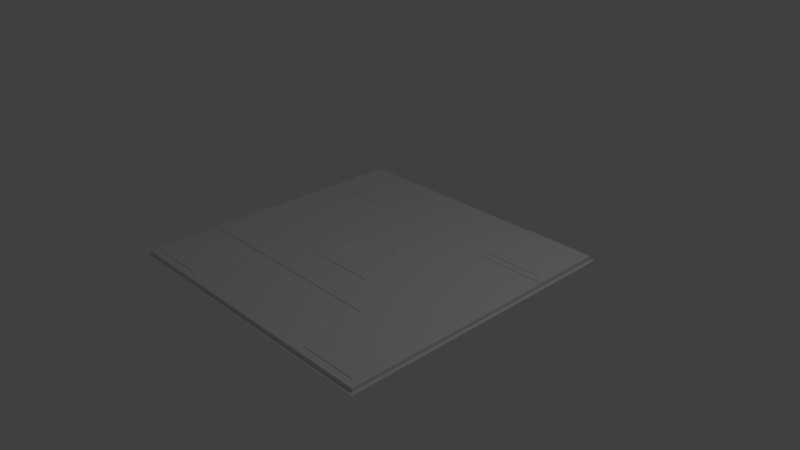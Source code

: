 # Source: Floor_01.blend  (saved by Blender 2.80.54; exported with 4.5.12 LTS)
import bpy
from mathutils import Matrix  # noqa: F401  (used for matrix-valued properties, if any)

bpy.ops.wm.read_factory_settings(use_empty=True)
scene = bpy.context.scene
scene.name = 'Scene'

# ---- collections
col_collection_1 = bpy.data.collections.new('Collection 1'); scene.collection.children.link(col_collection_1)

# ---- materials (node trees are filled in below, after node groups)
mat_floor_01_mat = bpy.data.materials.new('Floor_01_Mat')
mat_floor_01_mat.alpha_threshold = 0.0
mat_floor_01_mat.roughness = 0.5
mat_floor_01_mat.line_color = (0.0, 0.0, 0.0, 1.0)

# ---- material node trees
mat_floor_01_mat.use_nodes = True; mat_floor_01_mat.node_tree.nodes.clear()
_N = mat_floor_01_mat.node_tree.nodes; _L = mat_floor_01_mat.node_tree.links
n0 = _N.new('ShaderNodeOutputMaterial'); n0.name = 'Material Output'; n0.location = (300, 300)
n1 = _N.new('ShaderNodeBsdfDiffuse'); n1.name = 'Diffuse BSDF'; n1.location = (10, 300)
_L.new(n1.outputs[0], n0.inputs[0])
n0.is_active_output = True

# ---- world
world_world = bpy.data.worlds.new('World'); scene.world = world_world
world_world.use_nodes = True; world_world.node_tree.nodes.clear()
_N = world_world.node_tree.nodes; _L = world_world.node_tree.links
n0 = _N.new('ShaderNodeOutputWorld'); n0.name = 'World Output'; n0.location = (300, 300)
n1 = _N.new('ShaderNodeBackground'); n1.name = 'Background'; n1.location = (10, 300)
n1.inputs[0].default_value = (0.05088, 0.05088, 0.05088, 1.0)
_L.new(n1.outputs[0], n0.inputs[0])
n0.is_active_output = True
world_world.color = (0.05088, 0.05088, 0.05088)
world_world.use_sun_shadow = False
world_world.sun_shadow_jitter_overblur = 0.0
world_world.cycles.sampling_method = 'MANUAL'

# ---- cameras
cam_camera = bpy.data.cameras.new('Camera')
cam_camera.clip_end = 100.0
cam_camera.lens = 35.0
cam_camera.sensor_width = 32.0
cam_camera.sensor_height = 18.0
cam_camera.ortho_scale = 7.314
cam_camera.dof.focus_distance = 0.0

# ---- lights
light_lamp = bpy.data.lights.new('Lamp', 'POINT')
light_lamp.transmission_factor = 0.0
light_lamp.cutoff_distance = 30.0
light_lamp.energy = 100.0
light_lamp.shadow_buffer_clip_start = 1.001
light_lamp.shadow_soft_size = 0.1
light_lamp.shadow_maximum_resolution = 0.006
light_lamp.use_absolute_resolution = True

# ---- meshes
me_floor_01 = bpy.data.meshes.new('Floor_01')
me_floor_01.from_pydata([(-2.0, 6.557e-08, 2.0), (1.9, 6.229e-08, 1.9), (-2.0, -6.557e-08, -2.0), (2.0, -6.557e-08, -2.0), (-2.0, -0.05, 2.0), (2.0, -0.05, 2.0), (-2.0, -0.05, -2.0), (2.0, -0.05, -2.0), (-2.04, -0.05, 2.04), (2.04, -0.05, 2.04), (-2.04, -0.05, -2.04), (2.04, -0.05, -2.04), (-2.0, -3.278e-08, -1.0), (-2.0, 0.0, 0.0), (-2.0, 3.278e-08, 1.0), (1.9, 3.606e-08, 1.1), (2.0, 0.0, 0.0), (2.0, -3.278e-08, -1.0), (-2.0, -0.05, -1.0), (-2.0, -0.05, 0.0), (-2.0, -0.05, 1.0), (2.0, -0.05, 1.0), (2.0, -0.05, 0.0), (2.0, -0.05, -1.0), (-2.04, -0.05, -1.02), (-2.04, -0.05, 0.0), (-2.04, -0.05, 1.02), (2.04, -0.05, 1.02), (2.04, -0.05, 0.0), (2.04, -0.05, -1.02), (-1.0, 6.557e-08, 2.0), (0.0, 6.557e-08, 2.0), (1.1, 6.229e-08, 1.9), (1.0, -6.557e-08, -2.0), (0.0, -6.557e-08, -2.0), (-1.0, -6.557e-08, -2.0), (-1.0, -0.05, 2.0), (0.0, -0.05, 2.0), (1.0, -0.05, 2.0), (1.0, -0.05, -2.0), (0.0, -0.05, -2.0), (-1.0, -0.05, -2.0), (-1.02, -0.05, 2.04), (0.0, -0.05, 2.04), (1.02, -0.05, 2.04), (1.02, -0.05, -2.04), (0.0, -0.05, -2.04), (-1.02, -0.05, -2.04), (1.1, 3.606e-08, 1.1), (0.0, 3.278e-08, 1.0), (-1.0, 3.278e-08, 1.0), (1.0, 0.0, 0.0), (-1.0, 0.0, 0.0), (1.0, -3.278e-08, -1.0), (0.0, -3.278e-08, -1.0), (-1.0, -3.278e-08, -1.0), (2.0, 0.01, -1.0), (2.0, 0.01, -2.0), (-2.0, 0.01, -4.371e-10), (-2.0, 0.01, 1.0), (-0.4915, 0.01, 0.4915), (-0.4915, 0.01, -4.371e-10), (1.0, 0.01, -2.0), (0.4915, 0.01, 0.4915), (0.0, 0.01, 0.4915), (1.0, 0.01, -4.371e-10), (0.4915, 0.01, -0.4915), (0.0, 0.01, -0.4915), (-0.4915, 0.01, -0.4915), (1.0, 6.557e-08, 2.0), (2.0, 6.557e-08, 2.0), (2.0, 3.278e-08, 1.0), (1.0, 3.278e-08, 1.0), (1.1, 0.01, 1.9), (1.9, 0.01, 1.9), (1.9, 0.01, 1.1), (1.1, 0.01, 1.1), (1.1, 0.01, -1.1), (1.9, 0.01, -1.1), (1.9, 0.01, -1.9), (1.1, 0.01, -1.9), (1.9, 0.02, -1.1), (1.1, 0.02, -1.1), (1.1, 0.02, -1.9), (1.9, 0.02, -1.9), (-1.9, 6.229e-08, 1.9), (-1.1, 6.229e-08, 1.9), (-1.1, 3.606e-08, 1.1), (-1.9, 3.606e-08, 1.1), (-1.9, -3.606e-08, -1.1), (-1.1, -3.606e-08, -1.1), (-1.1, -6.229e-08, -1.9), (-1.9, -6.229e-08, -1.9), (-1.9, 0.01, 1.9), (-1.1, 0.01, 1.9), (-1.9, 0.01, 1.1), (-1.1, 0.01, 1.1), (-1.1, 0.01, -1.1), (-1.9, 0.01, -1.1), (-1.9, 0.01, -1.9), (-1.1, 0.01, -1.9), (1.0, 0.01, 1.0), (0.0, 0.01, 1.0), (-1.0, 0.01, 1.0), (1.0, 0.01, -1.0), (0.0, 0.01, -1.0), (-1.0, 0.01, -1.0), (-1.0, 0.01, -4.371e-10), (0.4915, 0.01, -4.371e-10), (0.4915, 0.02, -8.742e-10), (-0.3694, 0.02, 0.002052), (0.0, 0.02, -0.3673), (0.0, 0.02, 0.4915), (0.4915, 0.02, 0.4915), (-0.4915, 0.02, 0.4915), (0.4915, 0.02, -0.4915), (-0.4915, 0.02, -0.4915), (-0.2458, 0.02, 0.2458), (-0.2458, 0.02, -0.2458), (0.0, 0.02, -0.4915), (-0.4915, 0.02, -8.742e-10), (0.2458, 0.02, 0.2458), (0.3694, 0.02, 0.002052), (0.2458, 0.02, -0.2458), (0.0, 0.02, 0.3714), (0.3567, 0.01, 0.002052), (0.0, 0.01, 0.002052), (-0.3567, 0.01, 0.002052), (8.882e-18, 0.01, -0.3546), (8.882e-18, 0.01, 0.3587), (0.2383, 0.01, 0.2403), (-0.2383, 0.01, -0.2362), (0.2383, 0.01, -0.2362), (-0.2383, 0.01, 0.2403), (-2.04, -0.055, 2.04), (2.04, -0.055, 2.04), (-2.04, -0.055, -2.04), (2.04, -0.055, -2.04), (-2.04, -0.055, -1.02), (-2.04, -0.055, 0.0), (-2.04, -0.055, 1.02), (2.04, -0.055, 1.02), (2.04, -0.055, 0.0), (2.04, -0.055, -1.02), (-1.02, -0.055, 2.04), (0.0, -0.055, 2.04), (1.02, -0.055, 2.04), (1.02, -0.055, -2.04), (0.0, -0.055, -2.04), (-1.02, -0.055, -2.04), (0.0, -0.055, 0.0)], [], [(50, 49, 102, 103), (14, 20, 4, 0), (35, 41, 6, 2), (69, 38, 5, 70), (17, 23, 7, 3), (39, 7, 11, 45), (36, 4, 8, 42), (21, 5, 9, 27), (18, 6, 10, 24), (4, 20, 26, 8), (20, 19, 25, 26), (19, 18, 24, 25), (7, 23, 29, 11), (23, 22, 28, 29), (22, 21, 27, 28), (70, 5, 21, 71), (71, 21, 22, 16), (16, 22, 23, 17), (2, 6, 18, 12), (12, 18, 19, 13), (13, 19, 20, 14), (15, 48, 76, 75), (72, 71, 16, 51), (51, 16, 17, 53), (13, 52, 55, 12), (55, 52, 107, 106), (14, 50, 103, 59), (49, 72, 101, 102), (54, 55, 106, 105), (3, 33, 62, 57), (88, 85, 93, 95), (30, 31, 49, 50), (31, 69, 72, 49), (5, 38, 44, 9), (38, 37, 43, 44), (37, 36, 42, 43), (6, 41, 47, 10), (41, 40, 46, 47), (40, 39, 45, 46), (0, 4, 36, 30), (30, 36, 37, 31), (31, 37, 38, 69), (3, 7, 39, 33), (33, 39, 40, 34), (34, 40, 41, 35), (87, 88, 95, 96), (55, 54, 34, 35), (54, 53, 33, 34), (78, 79, 84, 81), (64, 63, 113, 112), (66, 67, 119, 115), (59, 103, 107, 58), (68, 61, 120, 116), (61, 60, 114, 120), (52, 13, 58, 107), (33, 53, 104, 62), (13, 14, 59, 58), (51, 53, 104, 65), (17, 3, 57, 56), (53, 17, 56, 104), (72, 51, 65, 101), (53, 54, 105, 104), (1, 32, 69, 70), (15, 1, 70, 71), (48, 15, 71, 72), (32, 48, 72, 69), (73, 74, 75, 76), (32, 1, 74, 73), (48, 32, 73, 76), (1, 15, 75, 74), (104, 56, 78, 77), (56, 57, 79, 78), (57, 62, 80, 79), (62, 104, 77, 80), (82, 81, 84, 83), (77, 78, 81, 82), (79, 80, 83, 84), (80, 77, 82, 83), (0, 30, 86, 85), (30, 50, 87, 86), (50, 14, 88, 87), (14, 0, 85, 88), (12, 55, 90, 89), (55, 35, 91, 90), (35, 2, 92, 91), (2, 12, 89, 92), (93, 94, 96, 95), (98, 97, 100, 99), (90, 91, 100, 97), (89, 90, 97, 98), (86, 87, 96, 94), (91, 92, 99, 100), (85, 86, 94, 93), (92, 89, 98, 99), (63, 64, 102, 101), (64, 60, 103, 102), (67, 66, 104, 105), (68, 67, 105, 106), (61, 68, 106, 107), (66, 108, 65, 104), (60, 61, 107, 103), (108, 63, 101, 65), (124, 121, 130, 129), (115, 119, 123), (122, 123, 132, 125), (113, 109, 121), (63, 108, 109, 113), (108, 66, 115, 109), (67, 68, 116, 119), (60, 64, 112, 114), (116, 120, 118), (114, 112, 117), (110, 117, 133, 127), (123, 111, 128, 132), (112, 113, 121), (118, 110, 127, 131), (119, 116, 118), (117, 124, 129, 133), (109, 115, 123), (111, 118, 131, 128), (120, 114, 117), (121, 122, 125, 130), (118, 111, 119), (117, 110, 120), (122, 121, 109), (111, 123, 119), (121, 124, 112), (110, 118, 120), (123, 122, 109), (124, 117, 112), (126, 128, 131), (126, 127, 133), (126, 129, 130), (126, 125, 132), (125, 126, 130), (127, 126, 131), (128, 126, 132), (129, 126, 133), (42, 8, 134, 144), (28, 27, 141, 142), (11, 29, 143, 137), (43, 42, 144, 145), (29, 28, 142, 143), (10, 47, 149, 136), (44, 43, 145, 146), (45, 11, 137, 147), (46, 45, 147, 148), (24, 10, 136, 138), (47, 46, 148, 149), (25, 24, 138, 139), (26, 25, 139, 140), (8, 26, 140, 134), (27, 9, 135, 141), (9, 44, 146, 135), (143, 142, 150), (137, 143, 150), (144, 134, 150), (136, 149, 150), (145, 144, 150), (138, 136, 150), (146, 145, 150), (139, 138, 150), (147, 137, 150), (140, 139, 150), (148, 147, 150), (141, 135, 150), (134, 140, 150), (149, 148, 150), (142, 141, 150), (135, 146, 150)])
_uv = me_floor_01.uv_layers.new(name='UVMap')
_uv.uv.foreach_set('vector', [0.9769, 0.2452, 0.9769, 0.1244, 0.978, 0.1244, 0.978, 0.2452, 0.9375, 0.3659, 0.9433, 0.3659, 0.9433, 0.4867, 0.9375, 0.4867, 0.9653, 0.6147, 0.9595, 0.6147, 0.9595, 0.494, 0.9653, 0.494, 0.9699, 0.1244, 0.9641, 0.1244, 0.9641, 0.003623, 0.9699, 0.003623, 0.956, 0.1244, 0.9502, 0.1244, 0.9502, 0.003623, 0.956, 0.003623, 0.1238, 0.008454, 0.008102, 0.008454, 0.003472, 0.003623, 0.1215, 0.003623, 0.3553, 0.4915, 0.4711, 0.4915, 0.4757, 0.4964, 0.3576, 0.4964, 0.008102, 0.3708, 0.008102, 0.4915, 0.003472, 0.4964, 0.003472, 0.3732, 0.4711, 0.1292, 0.4711, 0.008454, 0.4757, 0.003623, 0.4757, 0.1268, 0.4711, 0.4915, 0.4711, 0.3708, 0.4757, 0.3732, 0.4757, 0.4964, 0.4711, 0.3708, 0.4711, 0.25, 0.4757, 0.25, 0.4757, 0.3732, 0.4711, 0.25, 0.4711, 0.1292, 0.4757, 0.1268, 0.4757, 0.25, 0.008102, 0.008454, 0.008102, 0.1292, 0.003472, 0.1268, 0.003472, 0.003623, 0.008102, 0.1292, 0.008102, 0.25, 0.003472, 0.25, 0.003472, 0.1268, 0.008102, 0.25, 0.008102, 0.3708, 0.003472, 0.3732, 0.003472, 0.25, 0.956, 0.4867, 0.9502, 0.4867, 0.9502, 0.3659, 0.956, 0.3659, 0.956, 0.3659, 0.9502, 0.3659, 0.9502, 0.2452, 0.956, 0.2452, 0.956, 0.2452, 0.9502, 0.2452, 0.9502, 0.1244, 0.956, 0.1244, 0.9375, 0.003623, 0.9433, 0.003623, 0.9433, 0.1244, 0.9375, 0.1244, 0.9375, 0.1244, 0.9433, 0.1244, 0.9433, 0.2452, 0.9375, 0.2452, 0.9375, 0.2452, 0.9433, 0.2452, 0.9433, 0.3659, 0.9375, 0.3659, 0.9028, 0.2114, 0.9028, 0.308, 0.9016, 0.308, 0.9016, 0.2114, 0.5984, 0.1244, 0.5984, 0.003623, 0.7141, 0.003623, 0.7141, 0.1244, 0.7141, 0.1244, 0.7141, 0.003623, 0.8299, 0.003623, 0.8299, 0.1244, 0.4826, 0.8563, 0.4826, 0.7355, 0.5984, 0.7355, 0.5984, 0.8563, 0.8704, 0.2114, 0.8704, 0.3321, 0.8692, 0.3321, 0.8692, 0.2114, 0.9769, 0.3659, 0.9769, 0.2452, 0.978, 0.2452, 0.978, 0.3659, 0.9769, 0.1244, 0.9769, 0.003623, 0.978, 0.003623, 0.978, 0.1244, 0.838, 0.3321, 0.838, 0.4529, 0.8368, 0.4529, 0.8368, 0.3321, 0.9653, 0.9771, 0.9653, 0.8563, 0.9664, 0.8563, 0.9664, 0.9771, 0.9263, 0.8635, 0.9263, 0.9601, 0.9251, 0.9601, 0.9251, 0.8635, 0.4826, 0.3659, 0.4826, 0.2452, 0.5984, 0.2452, 0.5984, 0.3659, 0.4826, 0.2452, 0.4826, 0.1244, 0.5984, 0.1244, 0.5984, 0.2452, 0.008102, 0.4915, 0.1238, 0.4915, 0.1215, 0.4964, 0.003472, 0.4964, 0.1238, 0.4915, 0.2396, 0.4915, 0.2396, 0.4964, 0.1215, 0.4964, 0.2396, 0.4915, 0.3553, 0.4915, 0.3576, 0.4964, 0.2396, 0.4964, 0.4711, 0.008454, 0.3553, 0.008454, 0.3576, 0.003623, 0.4757, 0.003623, 0.3553, 0.008454, 0.2396, 0.008454, 0.2396, 0.003623, 0.3576, 0.003623, 0.2396, 0.008454, 0.1238, 0.008454, 0.1215, 0.003623, 0.2396, 0.003623, 0.9699, 0.4867, 0.9641, 0.4867, 0.9641, 0.3659, 0.9699, 0.3659, 0.9699, 0.3659, 0.9641, 0.3659, 0.9641, 0.2452, 0.9699, 0.2452, 0.9699, 0.2452, 0.9641, 0.2452, 0.9641, 0.1244, 0.9699, 0.1244, 0.9653, 0.9771, 0.9595, 0.9771, 0.9595, 0.8563, 0.9653, 0.8563, 0.9653, 0.8563, 0.9595, 0.8563, 0.9595, 0.7355, 0.9653, 0.7355, 0.9653, 0.7355, 0.9595, 0.7355, 0.9595, 0.6147, 0.9653, 0.6147, 0.8947, 0.3152, 0.8947, 0.4118, 0.8935, 0.4118, 0.8935, 0.3152, 0.5984, 0.7355, 0.5984, 0.6147, 0.7141, 0.6147, 0.7141, 0.7355, 0.5984, 0.6147, 0.5984, 0.494, 0.7141, 0.494, 0.7141, 0.6147, 0.9259, 0.308, 0.9259, 0.2114, 0.9271, 0.2114, 0.9271, 0.308, 0.8692, 0.3987, 0.8692, 0.3394, 0.8704, 0.3394, 0.8704, 0.3987, 0.8623, 0.3414, 0.8623, 0.4008, 0.8611, 0.4008, 0.8611, 0.3414, 0.9525, 0.494, 0.9525, 0.6147, 0.8368, 0.6147, 0.8368, 0.494, 0.8785, 0.2114, 0.8785, 0.2707, 0.8773, 0.2707, 0.8773, 0.2114, 0.8785, 0.2707, 0.8785, 0.3301, 0.8773, 0.3301, 0.8773, 0.2707, 0.8542, 0.3394, 0.8542, 0.4601, 0.853, 0.4601, 0.853, 0.3394, 0.8623, 0.2114, 0.8623, 0.3321, 0.8611, 0.3321, 0.8611, 0.2114, 0.9375, 0.2452, 0.9375, 0.3659, 0.9363, 0.3659, 0.9363, 0.2452, 0.8449, 0.3321, 0.8449, 0.2114, 0.8461, 0.2114, 0.8461, 0.3321, 0.956, 0.1244, 0.956, 0.003623, 0.9572, 0.003623, 0.9572, 0.1244, 0.853, 0.3321, 0.853, 0.2114, 0.8542, 0.2114, 0.8542, 0.3321, 0.8449, 0.4529, 0.8449, 0.3321, 0.8461, 0.3321, 0.8461, 0.4529, 0.838, 0.2114, 0.838, 0.3321, 0.8368, 0.3321, 0.8368, 0.2114, 0.4942, 0.0157, 0.4942, 0.1123, 0.4826, 0.1244, 0.4826, 0.003623, 0.5868, 0.0157, 0.4942, 0.0157, 0.4826, 0.003623, 0.5984, 0.003623, 0.5868, 0.1123, 0.5868, 0.0157, 0.5984, 0.003623, 0.5984, 0.1244, 0.4942, 0.1123, 0.5868, 0.1123, 0.5984, 0.1244, 0.4826, 0.1244, 0.726, 0.9601, 0.726, 0.8635, 0.8186, 0.8635, 0.8186, 0.9601, 0.9506, 0.8635, 0.9506, 0.9601, 0.9494, 0.9601, 0.9494, 0.8635, 0.919, 0.2114, 0.919, 0.308, 0.9178, 0.308, 0.9178, 0.2114, 0.9259, 0.4118, 0.9259, 0.3152, 0.9271, 0.3152, 0.9271, 0.4118, 0.4826, 0.9843, 0.4826, 0.8635, 0.4942, 0.8756, 0.4942, 0.9722, 0.4826, 0.8635, 0.5984, 0.8635, 0.5868, 0.8756, 0.4942, 0.8756, 0.5984, 0.8635, 0.5984, 0.9843, 0.5868, 0.9722, 0.5868, 0.8756, 0.5984, 0.9843, 0.4826, 0.9843, 0.4942, 0.9722, 0.5868, 0.9722, 0.8256, 0.9601, 0.8256, 0.8635, 0.9182, 0.8635, 0.9182, 0.9601, 0.8854, 0.308, 0.8854, 0.2114, 0.8866, 0.2114, 0.8866, 0.308, 0.9028, 0.3152, 0.9028, 0.4118, 0.9016, 0.4118, 0.9016, 0.3152, 0.9109, 0.3152, 0.9109, 0.4118, 0.9097, 0.4118, 0.9097, 0.3152, 0.4826, 0.4867, 0.4826, 0.3659, 0.4942, 0.378, 0.4942, 0.4746, 0.4826, 0.3659, 0.5984, 0.3659, 0.5868, 0.378, 0.4942, 0.378, 0.5984, 0.3659, 0.5984, 0.4867, 0.5868, 0.4746, 0.5868, 0.378, 0.5984, 0.4867, 0.4826, 0.4867, 0.4942, 0.4746, 0.5868, 0.4746, 0.5984, 0.8563, 0.5984, 0.7355, 0.61, 0.7476, 0.61, 0.8442, 0.5984, 0.7355, 0.7141, 0.7355, 0.7025, 0.7476, 0.61, 0.7476, 0.7141, 0.7355, 0.7141, 0.8563, 0.7025, 0.8442, 0.7025, 0.7476, 0.7141, 0.8563, 0.5984, 0.8563, 0.61, 0.8442, 0.7025, 0.8442, 0.8368, 0.2041, 0.8368, 0.1075, 0.9294, 0.1075, 0.9294, 0.2041, 0.8368, 0.003623, 0.9294, 0.003623, 0.9294, 0.1002, 0.8368, 0.1002, 0.9344, 0.8635, 0.9344, 0.9601, 0.9332, 0.9601, 0.9332, 0.8635, 0.9097, 0.308, 0.9097, 0.2114, 0.9109, 0.2114, 0.9109, 0.308, 0.9178, 0.4118, 0.9178, 0.3152, 0.919, 0.3152, 0.919, 0.4118, 0.8947, 0.2114, 0.8947, 0.308, 0.8935, 0.308, 0.8935, 0.2114, 0.8854, 0.4118, 0.8854, 0.3152, 0.8866, 0.3152, 0.8866, 0.4118, 0.9413, 0.9601, 0.9413, 0.8635, 0.9425, 0.8635, 0.9425, 0.9601, 0.8937, 0.7949, 0.8937, 0.7355, 0.9525, 0.7355, 0.9525, 0.8563, 0.8937, 0.7355, 0.8937, 0.6761, 0.9525, 0.6147, 0.9525, 0.7355, 0.7799, 0.7355, 0.7799, 0.7949, 0.7211, 0.8563, 0.7211, 0.7355, 0.7799, 0.6761, 0.7799, 0.7355, 0.7211, 0.7355, 0.7211, 0.6147, 0.8368, 0.6761, 0.7799, 0.6761, 0.7211, 0.6147, 0.8368, 0.6147, 0.7799, 0.7949, 0.8368, 0.7949, 0.8368, 0.8563, 0.7211, 0.8563, 0.8937, 0.6761, 0.8368, 0.6761, 0.8368, 0.6147, 0.9525, 0.6147, 0.8368, 0.7949, 0.8937, 0.7949, 0.9525, 0.8563, 0.8368, 0.8563, 0.6192, 0.9229, 0.6338, 0.8932, 0.6344, 0.8941, 0.6207, 0.9229, 0.7191, 0.8635, 0.7191, 0.9229, 0.6907, 0.8932, 0.662, 0.8783, 0.6907, 0.8932, 0.6896, 0.8941, 0.662, 0.8798, 0.6053, 0.8635, 0.6622, 0.8635, 0.6338, 0.8932, 0.8785, 0.3373, 0.8785, 0.3967, 0.8773, 0.3967, 0.8773, 0.3373, 0.8785, 0.3967, 0.8785, 0.456, 0.8773, 0.456, 0.8773, 0.3967, 0.8623, 0.4008, 0.8623, 0.4601, 0.8611, 0.4601, 0.8611, 0.4008, 0.8692, 0.4581, 0.8692, 0.3987, 0.8704, 0.3987, 0.8704, 0.4581, 0.7191, 0.9822, 0.6622, 0.9822, 0.6907, 0.9526, 0.6053, 0.9822, 0.6053, 0.9229, 0.6338, 0.9526, 0.662, 0.9675, 0.6338, 0.9526, 0.6344, 0.9517, 0.662, 0.966, 0.6907, 0.8932, 0.7047, 0.9229, 0.7033, 0.9229, 0.6896, 0.8941, 0.6053, 0.9229, 0.6053, 0.8635, 0.6338, 0.8932, 0.6907, 0.9526, 0.662, 0.9675, 0.662, 0.966, 0.6896, 0.9517, 0.7191, 0.9229, 0.7191, 0.9822, 0.6907, 0.9526, 0.6338, 0.9526, 0.6192, 0.9229, 0.6207, 0.9229, 0.6344, 0.9517, 0.6622, 0.8635, 0.7191, 0.8635, 0.6907, 0.8932, 0.7047, 0.9229, 0.6907, 0.9526, 0.6896, 0.9517, 0.7033, 0.9229, 0.6622, 0.9822, 0.6053, 0.9822, 0.6338, 0.9526, 0.6338, 0.8932, 0.662, 0.8783, 0.662, 0.8798, 0.6344, 0.8941, 0.6907, 0.9526, 0.7047, 0.9229, 0.7191, 0.9229, 0.6338, 0.9526, 0.662, 0.9675, 0.6622, 0.9822, 0.662, 0.8783, 0.6338, 0.8932, 0.6622, 0.8635, 0.7047, 0.9229, 0.6907, 0.8932, 0.7191, 0.9229, 0.6338, 0.8932, 0.6192, 0.9229, 0.6053, 0.9229, 0.662, 0.9675, 0.6907, 0.9526, 0.6622, 0.9822, 0.6907, 0.8932, 0.662, 0.8783, 0.6622, 0.8635, 0.6192, 0.9229, 0.6338, 0.9526, 0.6053, 0.9229, 0.662, 0.9229, 0.7033, 0.9229, 0.6896, 0.9517, 0.662, 0.9229, 0.662, 0.966, 0.6344, 0.9517, 0.662, 0.9229, 0.6207, 0.9229, 0.6344, 0.8941, 0.662, 0.9229, 0.662, 0.8798, 0.6896, 0.8941, 0.662, 0.8798, 0.662, 0.9229, 0.6344, 0.8941, 0.662, 0.966, 0.662, 0.9229, 0.6896, 0.9517, 0.7033, 0.9229, 0.662, 0.9229, 0.6896, 0.8941, 0.6207, 0.9229, 0.662, 0.9229, 0.6344, 0.9517, 0.974, 0.8635, 0.974, 0.9867, 0.9734, 0.9867, 0.9734, 0.8635, 0.9965, 0.7403, 0.9965, 0.8635, 0.9959, 0.8635, 0.9959, 0.7403, 0.9965, 0.494, 0.9965, 0.6171, 0.9959, 0.6171, 0.9959, 0.494, 0.974, 0.7403, 0.974, 0.8635, 0.9734, 0.8635, 0.9734, 0.7403, 0.9965, 0.6171, 0.9965, 0.7403, 0.9959, 0.7403, 0.9959, 0.6171, 0.9809, 0.9867, 0.9809, 0.8635, 0.9815, 0.8635, 0.9815, 0.9867, 0.974, 0.6171, 0.974, 0.7403, 0.9734, 0.7403, 0.9734, 0.6171, 0.9809, 0.6171, 0.9809, 0.494, 0.9815, 0.494, 0.9815, 0.6171, 0.9809, 0.7403, 0.9809, 0.6171, 0.9815, 0.6171, 0.9815, 0.7403, 0.9884, 0.6171, 0.9884, 0.494, 0.989, 0.494, 0.989, 0.6171, 0.9809, 0.8635, 0.9809, 0.7403, 0.9815, 0.7403, 0.9815, 0.8635, 0.9884, 0.7403, 0.9884, 0.6171, 0.989, 0.6171, 0.989, 0.7403, 0.9884, 0.8635, 0.9884, 0.7403, 0.989, 0.7403, 0.989, 0.8635, 0.9884, 0.9867, 0.9884, 0.8635, 0.989, 0.8635, 0.989, 0.9867, 0.9965, 0.8635, 0.9965, 0.9867, 0.9959, 0.9867, 0.9959, 0.8635, 0.974, 0.494, 0.974, 0.6171, 0.9734, 0.6171, 0.9734, 0.494, 0.003472, 0.8732, 0.003472, 0.75, 0.2396, 0.75, 0.003472, 0.9964, 0.003472, 0.8732, 0.2396, 0.75, 0.3576, 0.5036, 0.4757, 0.5036, 0.2396, 0.75, 0.4757, 0.9964, 0.3576, 0.9964, 0.2396, 0.75, 0.2396, 0.5036, 0.3576, 0.5036, 0.2396, 0.75, 0.4757, 0.8732, 0.4757, 0.9964, 0.2396, 0.75, 0.1215, 0.5036, 0.2396, 0.5036, 0.2396, 0.75, 0.4757, 0.75, 0.4757, 0.8732, 0.2396, 0.75, 0.1215, 0.9964, 0.003472, 0.9964, 0.2396, 0.75, 0.4757, 0.6268, 0.4757, 0.75, 0.2396, 0.75, 0.2396, 0.9964, 0.1215, 0.9964, 0.2396, 0.75, 0.003472, 0.6268, 0.003472, 0.5036, 0.2396, 0.75, 0.4757, 0.5036, 0.4757, 0.6268, 0.2396, 0.75, 0.3576, 0.9964, 0.2396, 0.9964, 0.2396, 0.75, 0.003472, 0.75, 0.003472, 0.6268, 0.2396, 0.75, 0.003472, 0.5036, 0.1215, 0.5036, 0.2396, 0.75])
me_floor_01.materials.append(mat_floor_01_mat)
me_floor_01.use_remesh_preserve_volume = False
me_floor_01.use_remesh_preserve_attributes = False
me_floor_01.use_mirror_vertex_groups = False
me_floor_01.update()

# ---- objects
ob_floor_01 = bpy.data.objects.new('Floor_01', me_floor_01)
ob_lamp = bpy.data.objects.new('Lamp', light_lamp)
ob_camera = bpy.data.objects.new('Camera', cam_camera)

# ---- transforms, parenting, visibility, modifiers, constraints
ob_floor_01.location = (0.0, 0.0, 0.0)
ob_floor_01.rotation_euler = (1.571, -0.0, 0.0)
ob_floor_01.lineart.crease_threshold = 0.0
ob_lamp.location = (4.076, 1.005, 5.904)
ob_lamp.rotation_euler = (0.6503, 0.05522, 1.866)
ob_lamp.lock_rotations_4d = False
ob_lamp.empty_display_type = 'ARROWS'
ob_lamp.color = (0.0, 0.0, 0.0, 0.0)
ob_lamp.lineart.crease_threshold = 0.0
ob_camera.location = (7.481, -6.508, 5.344)
ob_camera.rotation_euler = (1.109, 0.0, 0.8149)
ob_camera.lock_rotations_4d = False
ob_camera.empty_display_type = 'ARROWS'
ob_camera.color = (0.0, 0.0, 0.0, 0.0)
ob_camera.display_type = 'WIRE'
ob_camera.lineart.crease_threshold = 0.0

# ---- collection membership
col_collection_1.objects.link(ob_floor_01)
col_collection_1.objects.link(ob_lamp)
col_collection_1.objects.link(ob_camera)

# ---- scene / render settings (as saved in the file)
scene.camera = ob_camera
scene.frame_start = 1; scene.frame_end = 250; scene.frame_set(1)
scene.render.engine = 'CYCLES'
scene.render.dither_intensity = 0.0
scene.render.use_border = True
scene.render.use_crop_to_border = True
scene.cycles.samples = 128
scene.cycles.sampling_pattern = 'TABULATED_SOBOL'
scene.cycles.use_adaptive_sampling = False
scene.cycles.use_light_tree = False
scene.cycles.sample_clamp_indirect = 0.0
scene.view_settings.view_transform = 'Standard'
bpy.context.view_layer.update()
